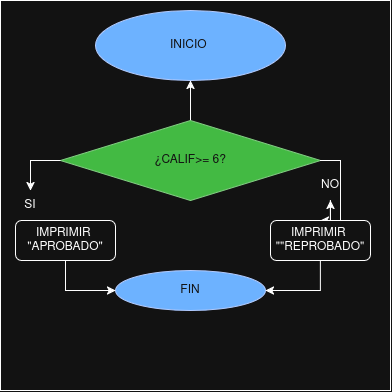

The diagram above was exported from draw.io. Its source (the exported page's mxGraphModel, read from the mxfile embedded in the PNG):
<mxGraphModel dx="976" dy="579" grid="1" gridSize="10" guides="1" tooltips="1" connect="1" arrows="1" fold="1" page="1" pageScale="1" pageWidth="850" pageHeight="1100" math="0" shadow="0">
  <root>
    <mxCell id="0" />
    <mxCell id="1" parent="0" />
    <mxCell id="Yx032QEG6qJFSy7YCAb7-15" parent="1" style="whiteSpace=wrap;html=1;aspect=fixed;" value="" vertex="1">
      <mxGeometry height="390" width="390" x="280" y="90" as="geometry" />
    </mxCell>
    <mxCell id="Yx032QEG6qJFSy7YCAb7-1" parent="1" style="ellipse;whiteSpace=wrap;html=1;shapeInside=1;fillColor=#0050ef;fontColor=#ffffff;strokeColor=#001DBC;" value="INICIO&amp;nbsp;" vertex="1">
      <mxGeometry height="70" width="190" x="375" y="100" as="geometry" />
    </mxCell>
    <mxCell id="Yx032QEG6qJFSy7YCAb7-5" edge="1" parent="1" source="Yx032QEG6qJFSy7YCAb7-13" style="edgeStyle=orthogonalEdgeStyle;rounded=0;orthogonalLoop=1;jettySize=auto;html=1;defaultLabelBackgroundColor=page;labelPadding=0 4;" target="Yx032QEG6qJFSy7YCAb7-3">
      <mxGeometry relative="1" as="geometry" />
    </mxCell>
    <mxCell id="Yx032QEG6qJFSy7YCAb7-6" edge="1" parent="1" source="Yx032QEG6qJFSy7YCAb7-11" style="edgeStyle=orthogonalEdgeStyle;rounded=0;orthogonalLoop=1;jettySize=auto;html=1;defaultLabelBackgroundColor=page;labelPadding=0 4;" target="Yx032QEG6qJFSy7YCAb7-4">
      <mxGeometry relative="1" as="geometry" />
    </mxCell>
    <mxCell id="Yx032QEG6qJFSy7YCAb7-7" edge="1" parent="1" source="Yx032QEG6qJFSy7YCAb7-2" style="edgeStyle=orthogonalEdgeStyle;rounded=0;orthogonalLoop=1;jettySize=auto;html=1;exitX=0.5;exitY=0;exitDx=0;exitDy=0;defaultLabelBackgroundColor=page;labelPadding=0 4;" target="Yx032QEG6qJFSy7YCAb7-1">
      <mxGeometry relative="1" as="geometry" />
    </mxCell>
    <mxCell id="Yx032QEG6qJFSy7YCAb7-2" parent="1" style="rhombus;whiteSpace=wrap;html=1;shapeInside=1;fillColor=#008a00;fontColor=#ffffff;strokeColor=#005700;" value="¿CALIF&amp;gt;= 6?" vertex="1">
      <mxGeometry height="80" width="260" x="340" y="210" as="geometry" />
    </mxCell>
    <mxCell id="Yx032QEG6qJFSy7YCAb7-9" edge="1" parent="1" source="Yx032QEG6qJFSy7YCAb7-3" style="edgeStyle=orthogonalEdgeStyle;rounded=0;orthogonalLoop=1;jettySize=auto;html=1;exitX=0.5;exitY=1;exitDx=0;exitDy=0;entryX=0;entryY=0.5;entryDx=0;entryDy=0;defaultLabelBackgroundColor=page;labelPadding=0 4;" target="Yx032QEG6qJFSy7YCAb7-8">
      <mxGeometry relative="1" as="geometry" />
    </mxCell>
    <mxCell id="Yx032QEG6qJFSy7YCAb7-3" parent="1" style="rounded=1;whiteSpace=wrap;html=1;roundedPerimeter=1;" value="&lt;div&gt;IMPRIMIR&amp;nbsp;&lt;/div&gt;&lt;div&gt;&quot;APROBADO&quot;&lt;/div&gt;" vertex="1">
      <mxGeometry height="40" width="100" x="295" y="310" as="geometry" />
    </mxCell>
    <mxCell id="Yx032QEG6qJFSy7YCAb7-10" edge="1" parent="1" source="Yx032QEG6qJFSy7YCAb7-4" style="edgeStyle=orthogonalEdgeStyle;rounded=0;orthogonalLoop=1;jettySize=auto;html=1;exitX=0.5;exitY=1;exitDx=0;exitDy=0;entryX=1;entryY=0.5;entryDx=0;entryDy=0;defaultLabelBackgroundColor=page;labelPadding=0 4;" target="Yx032QEG6qJFSy7YCAb7-8">
      <mxGeometry relative="1" as="geometry" />
    </mxCell>
    <mxCell id="Yx032QEG6qJFSy7YCAb7-4" parent="1" style="rounded=1;whiteSpace=wrap;html=1;roundedPerimeter=1;" value="&lt;div&gt;IMPRIMIR&amp;nbsp;&lt;/div&gt;&lt;div&gt;&quot;&quot;REPROBADO&quot;&lt;/div&gt;" vertex="1">
      <mxGeometry height="40" width="100" x="550" y="310" as="geometry" />
    </mxCell>
    <mxCell id="Yx032QEG6qJFSy7YCAb7-8" parent="1" style="ellipse;whiteSpace=wrap;html=1;shapeInside=1;fillColor=#0050ef;fontColor=#ffffff;strokeColor=#001DBC;" value="FIN" vertex="1">
      <mxGeometry height="40" width="150" x="395" y="360" as="geometry" />
    </mxCell>
    <mxCell id="Yx032QEG6qJFSy7YCAb7-12" edge="1" parent="1" source="Yx032QEG6qJFSy7YCAb7-2" style="edgeStyle=orthogonalEdgeStyle;rounded=0;orthogonalLoop=1;jettySize=auto;html=1;exitX=1;exitY=0.5;exitDx=0;exitDy=0;defaultLabelBackgroundColor=page;labelPadding=0 4;" target="Yx032QEG6qJFSy7YCAb7-11" value="">
      <mxGeometry relative="1" as="geometry">
        <mxPoint x="600" y="250" as="sourcePoint" />
        <mxPoint x="620" y="310" as="targetPoint" />
      </mxGeometry>
    </mxCell>
    <mxCell id="Yx032QEG6qJFSy7YCAb7-11" parent="1" style="text;html=1;whiteSpace=wrap;strokeColor=none;fillColor=none;align=center;verticalAlign=middle;rounded=0;" value="NO" vertex="1">
      <mxGeometry height="30" width="60" x="580" y="260" as="geometry" />
    </mxCell>
    <mxCell id="Yx032QEG6qJFSy7YCAb7-14" edge="1" parent="1" source="Yx032QEG6qJFSy7YCAb7-2" style="edgeStyle=orthogonalEdgeStyle;rounded=0;orthogonalLoop=1;jettySize=auto;html=1;exitX=0;exitY=0.5;exitDx=0;exitDy=0;defaultLabelBackgroundColor=page;labelPadding=0 4;" target="Yx032QEG6qJFSy7YCAb7-13" value="">
      <mxGeometry relative="1" as="geometry">
        <mxPoint x="340" y="250" as="sourcePoint" />
        <mxPoint x="330" y="310" as="targetPoint" />
      </mxGeometry>
    </mxCell>
    <mxCell id="Yx032QEG6qJFSy7YCAb7-13" parent="1" style="text;html=1;whiteSpace=wrap;strokeColor=none;fillColor=none;align=center;verticalAlign=middle;rounded=0;" value="SI" vertex="1">
      <mxGeometry height="30" width="60" x="280" y="280" as="geometry" />
    </mxCell>
  </root>
</mxGraphModel>